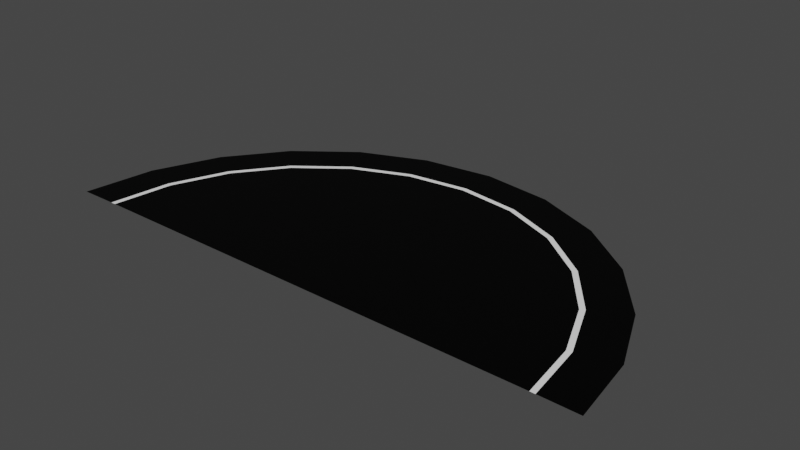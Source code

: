 # Source: road_end.blend  (saved by Blender 2.80.75; exported with 4.5.12 LTS)
import bpy
from mathutils import Matrix  # noqa: F401  (used for matrix-valued properties, if any)

bpy.ops.wm.read_factory_settings(use_empty=True)
scene = bpy.context.scene
scene.name = 'Scene'

# ---- collections
col_collection = bpy.data.collections.new('Collection'); scene.collection.children.link(col_collection)

# ---- images (referenced by path relative to the original .blend; pixels are not part of the script)
import os
ASSET_DIR = os.environ.get("B2B_ASSET_DIR", "")  # directory of the original .blend (textures are referenced by path, not embedded)
HERE = os.path.dirname(os.path.abspath(__file__))  # packed textures are extracted next to this script under _unpacked/

def load_image(name, relpath, width, height, colorspace="sRGB"):
    """Load a texture the original file referenced (path relative to the .blend, or extracted next to this script)."""
    p = next((c for c in (os.path.join(HERE, relpath), os.path.join(ASSET_DIR, relpath)) if relpath and os.path.exists(c)), "")
    if p:
        img = bpy.data.images.load(p, check_existing=True)
        img.name = name
    else:  # same state as the original file: an image datablock whose file is absent (Cycles renders it pink)
        img = bpy.data.images.new(name, width, height)
        img.source = "FILE"
        img.filepath = "//" + (relpath or name)
    img.colorspace_settings.name = colorspace
    return img
img_road_end = load_image('road_end', 'end_06.png', 1024, 1024, 'sRGB')

# ---- materials (node trees are filled in below, after node groups)
mat_material_001 = bpy.data.materials.new('Material.001')
mat_material_002 = bpy.data.materials.new('Material.002')
mat_material_003 = bpy.data.materials.new('Material.003')

# ---- material node trees
mat_material_001.use_nodes = True; mat_material_001.node_tree.nodes.clear()
_N = mat_material_001.node_tree.nodes; _L = mat_material_001.node_tree.links
n0 = _N.new('ShaderNodeOutputMaterial'); n0.name = 'Material Output'; n0.location = (300, 300)
n1 = _N.new('ShaderNodeBsdfPrincipled'); n1.name = 'Principled BSDF'; n1.location = (10, 300)
n1.distribution = 'GGX'
n1.subsurface_method = 'BURLEY'
n1.inputs[0].default_value = (1.0, 1.0, 1.0, 1.0)
n1.inputs[3].default_value = 1.45
n1.inputs[27].default_value = (0.0, 0.0, 0.0, 1.0)
n1.inputs[28].default_value = 1.0
n2 = _N.new('ShaderNodeTexImage'); n2.name = 'Image Texture'; n2.location = (-4, 597)
n2.image = img_road_end
_L.new(n1.outputs[0], n0.inputs[0])
n0.is_active_output = True
mat_material_002.use_nodes = True; mat_material_002.node_tree.nodes.clear()
_N = mat_material_002.node_tree.nodes; _L = mat_material_002.node_tree.links
n0 = _N.new('ShaderNodeOutputMaterial'); n0.name = 'Material Output'; n0.location = (300, 300)
n1 = _N.new('ShaderNodeBsdfPrincipled'); n1.name = 'Principled BSDF'; n1.location = (10, 300)
n1.distribution = 'GGX'
n1.subsurface_method = 'BURLEY'
n1.inputs[0].default_value = (0.0, 0.0, 0.0, 1.0)
n1.inputs[3].default_value = 1.45
n1.inputs[13].default_value = 0.1261
n1.inputs[27].default_value = (0.0, 0.0, 0.0, 1.0)
n1.inputs[28].default_value = 1.0
n2 = _N.new('ShaderNodeTexImage'); n2.name = 'Image Texture'; n2.location = (24, 586)
n2.image = img_road_end
_L.new(n1.outputs[0], n0.inputs[0])
n0.is_active_output = True
mat_material_003.use_nodes = True; mat_material_003.node_tree.nodes.clear()
_N = mat_material_003.node_tree.nodes; _L = mat_material_003.node_tree.links
n0 = _N.new('ShaderNodeOutputMaterial'); n0.name = 'Material Output'; n0.location = (300, 300)
n1 = _N.new('ShaderNodeBsdfPrincipled'); n1.name = 'Principled BSDF'; n1.location = (10, 300)
n1.distribution = 'GGX'
n1.subsurface_method = 'BURLEY'
n1.inputs[0].default_value = (0.1193, 0.1193, 0.1193, 1.0)
n1.inputs[3].default_value = 1.45
n1.inputs[27].default_value = (0.0, 0.0, 0.0, 1.0)
n1.inputs[28].default_value = 1.0
n2 = _N.new('ShaderNodeTexImage'); n2.name = 'Image Texture'; n2.location = (20, 595)
n2.image = img_road_end
_L.new(n1.outputs[0], n0.inputs[0])
n0.is_active_output = True

# ---- world
world_world = bpy.data.worlds.new('World'); scene.world = world_world
world_world.use_nodes = True; world_world.node_tree.nodes.clear()
_N = world_world.node_tree.nodes; _L = world_world.node_tree.links
n0 = _N.new('ShaderNodeOutputWorld'); n0.name = 'World Output'; n0.location = (300, 300)
n1 = _N.new('ShaderNodeBackground'); n1.name = 'Background'; n1.location = (10, 300)
n1.inputs[0].default_value = (0.05088, 0.05088, 0.05088, 1.0)
_L.new(n1.outputs[0], n0.inputs[0])
n0.is_active_output = True
world_world.color = (0.05088, 0.05088, 0.05088)
world_world.use_sun_shadow = False
world_world.sun_shadow_jitter_overblur = 0.0

# ---- meshes
me_plane = bpy.data.meshes.new('Plane')
me_plane.from_pydata([(-6.764, 0.0, 0.009674), (-8.033, 0.0, 0.0), (-6.914, 0.0, 0.009674), (-5.858, 3.382, 0.009674), (-6.533, 1.751, 0.009674), (-7.759, 2.079, 0.0), (-6.678, 1.789, 0.009674), (-6.957, 4.017, 0.0), (-5.988, 3.457, 0.009674), (-4.783, 4.783, 0.009674), (-5.68, 5.68, 0.0), (-4.889, 4.889, 0.009674), (-3.382, 5.858, 0.009674), (-4.017, 6.957, 0.0), (-3.457, 5.988, 0.009674), (-1.751, 6.533, 0.009674), (-2.079, 7.759, 0.0), (-1.789, 6.678, 0.009674), (4.768e-07, 6.764, 0.009674), (4.768e-07, 8.033, 0.0), (4.768e-07, 6.914, 0.009674), (1.751, 6.533, 0.009674), (2.079, 7.759, 0.0), (1.789, 6.678, 0.009674), (3.382, 5.858, 0.009674), (4.017, 6.957, 0.0), (3.457, 5.988, 0.009674), (4.783, 4.783, 0.009674), (5.68, 5.68, 0.0), (4.889, 4.889, 0.009674), (5.858, 3.382, 0.009674), (6.957, 4.017, 0.0), (5.988, 3.457, 0.009674), (6.533, 1.751, 0.009674), (7.759, 2.079, 0.0), (6.678, 1.789, 0.009674), (6.764, -4.768e-07, 0.009674), (8.033, -1.192e-06, 0.0), (6.914, -4.768e-07, 0.009674), (0.0, 0.0, 0.009674)], [], [(0, 4, 6, 2), (2, 6, 5, 1), (39, 4, 0), (4, 3, 8, 6), (6, 8, 7, 5), (39, 3, 4), (3, 9, 11, 8), (39, 9, 3), (8, 11, 10, 7), (9, 12, 14, 11), (39, 12, 9), (11, 14, 13, 10), (12, 15, 17, 14), (39, 15, 12), (14, 17, 16, 13), (15, 18, 20, 17), (39, 18, 15), (17, 20, 19, 16), (18, 21, 23, 20), (39, 21, 18), (20, 23, 22, 19), (21, 24, 26, 23), (39, 24, 21), (23, 26, 25, 22), (24, 27, 29, 26), (39, 27, 24), (26, 29, 28, 25), (27, 30, 32, 29), (39, 30, 27), (29, 32, 31, 28), (30, 33, 35, 32), (39, 33, 30), (32, 35, 34, 31), (33, 36, 38, 35), (39, 36, 33), (35, 38, 37, 34)])
me_plane.polygons.foreach_set('material_index', [0, 1, 1, 0, 1, 1, 0, 1, 1, 0, 1, 1, 0, 1, 1, 0, 1, 1, 0, 1, 1, 0, 1, 1, 0, 1, 1, 0, 1, 1, 0, 1, 1, 0, 1, 1])
_uv = me_plane.uv_layers.new(name='UVMap')
_uv.uv.foreach_set('vector', [0.999, 0.2847, 0.999, 0.1439, 0.9296, 0.1439, 0.9296, 0.2847, 0.001001, 0.2847, 0.2847, 0.2847, 0.2847, 0.1439, 0.001001, 0.1439, 0.5734, 0.7133, 0.8561, 0.7133, 0.8561, 0.5734, 0.999, 0.1419, 0.999, 0.001001, 0.9296, 0.001001, 0.9296, 0.1419, 0.001001, 0.4276, 0.2847, 0.4276, 0.2847, 0.2867, 0.001001, 0.2867, 0.8551, 0.5724, 0.5724, 0.5724, 0.5724, 0.7123, 0.9276, 0.8561, 0.9276, 0.7153, 0.8581, 0.7153, 0.8581, 0.8561, 0.4276, 0.002002, 0.4276, 0.2847, 0.2877, 0.2847, 0.2867, 0.4276, 0.5704, 0.4276, 0.5704, 0.2867, 0.2867, 0.2867, 0.9276, 0.7133, 0.9276, 0.5724, 0.8581, 0.5724, 0.8581, 0.7133, 0.5704, 0.002002, 0.4306, 0.2847, 0.5704, 0.2847, 0.2867, 0.5704, 0.5704, 0.5704, 0.5704, 0.4296, 0.2867, 0.4296, 0.9276, 0.5704, 0.9276, 0.4296, 0.8581, 0.4296, 0.8581, 0.5704, 0.002002, 0.7133, 0.2847, 0.7133, 0.2847, 0.5734, 0.2867, 0.7133, 0.5704, 0.7133, 0.5704, 0.5724, 0.2867, 0.5724, 0.9276, 0.4276, 0.9276, 0.2867, 0.8581, 0.2867, 0.8581, 0.4276, 0.7133, 0.002002, 0.7133, 0.2847, 0.5734, 0.2847, 0.001001, 0.8561, 0.2847, 0.8561, 0.2847, 0.7153, 0.001001, 0.7153, 0.9276, 0.2847, 0.9276, 0.1439, 0.8581, 0.1439, 0.8581, 0.2847, 0.002002, 0.5704, 0.2847, 0.4306, 0.2847, 0.5704, 0.2867, 0.8561, 0.5704, 0.8561, 0.5704, 0.7153, 0.2867, 0.7153, 0.8561, 0.2847, 0.8561, 0.1439, 0.7867, 0.1439, 0.7867, 0.2847, 0.2867, 0.2837, 0.2867, 0.001001, 0.4266, 0.001001, 0.001001, 0.1419, 0.2847, 0.1419, 0.2847, 0.001001, 0.001001, 0.001001, 0.7847, 0.2847, 0.7847, 0.1439, 0.7153, 0.1439, 0.7153, 0.2847, 0.2837, 0.4296, 0.001001, 0.5694, 0.001001, 0.4296, 0.001001, 0.999, 0.2847, 0.999, 0.2847, 0.8581, 0.001001, 0.8581, 0.7847, 0.1419, 0.7847, 0.001001, 0.7153, 0.001001, 0.7153, 0.1419, 0.4296, 0.2837, 0.5694, 0.001001, 0.4296, 0.001001, 0.5724, 0.8561, 0.8561, 0.8561, 0.8561, 0.7153, 0.5724, 0.7153, 0.8561, 0.1419, 0.8561, 0.001001, 0.7867, 0.001001, 0.7867, 0.1419, 0.2837, 0.5724, 0.001001, 0.5724, 0.001001, 0.7123, 0.5724, 0.5704, 0.8561, 0.5704, 0.8561, 0.4296, 0.5724, 0.4296, 0.9276, 0.1419, 0.9276, 0.001001, 0.8581, 0.001001, 0.8581, 0.1419, 0.5724, 0.2837, 0.5724, 0.001001, 0.7123, 0.001001, 0.5724, 0.4276, 0.8561, 0.4276, 0.8561, 0.2867, 0.5724, 0.2867])
me_plane.materials.append(mat_material_001)
me_plane.materials.append(mat_material_002)
me_plane.materials.append(mat_material_003)
me_plane.use_remesh_preserve_volume = False
me_plane.use_remesh_preserve_attributes = False
me_plane.use_mirror_vertex_groups = False
me_plane.update()

# ---- objects
ob_plane = bpy.data.objects.new('Plane', me_plane)

# ---- transforms, parenting, visibility, modifiers, constraints
ob_plane.location = (0.0, 0.0, 0.0)
ob_plane.lineart.crease_threshold = 0.0

# ---- collection membership
col_collection.objects.link(ob_plane)

# ---- scene / render settings (as saved in the file)
scene.frame_start = 1; scene.frame_end = 10000; scene.frame_set(209)
scene.render.engine = 'CYCLES'
scene.render.image_settings.file_format = 'FFMPEG'
scene.render.image_settings.color_mode = 'RGB'
scene.render.image_settings.compression = 0
scene.render.fps = 3
scene.render.fps_base = 0.1
scene.cycles.use_denoising = False
scene.cycles.samples = 128
scene.cycles.sampling_pattern = 'TABULATED_SOBOL'
scene.cycles.use_adaptive_sampling = False
scene.cycles.use_light_tree = False
scene.view_settings.view_transform = 'Filmic'
bpy.context.view_layer.update()

# ---- added for rendering (the .blend has no active camera and no usable light): camera, sun
cam_auto = bpy.data.cameras.new('AutoCamera')
cam_auto.lens = 50.0
cam_auto.sensor_width = 36.0
cam_auto.clip_end = 1000.0
ob_auto_camera = bpy.data.objects.new('AutoCamera', cam_auto)
scene.collection.objects.link(ob_auto_camera)
ob_auto_camera.location = (16.6195, -15.9268, 13.3004)
ob_auto_camera.rotation_euler = (1.09748, -7.21219e-08, 0.694738)
scene.camera = ob_auto_camera
light_auto_sun = bpy.data.lights.new('AutoSun', 'SUN')
light_auto_sun.energy = 3.0
light_auto_sun.angle = 0.0523599
ob_auto_sun = bpy.data.objects.new('AutoSun', light_auto_sun)
scene.collection.objects.link(ob_auto_sun)
ob_auto_sun.rotation_euler = (0.872665, 0.174533, 0.523599)
bpy.context.view_layer.update()
